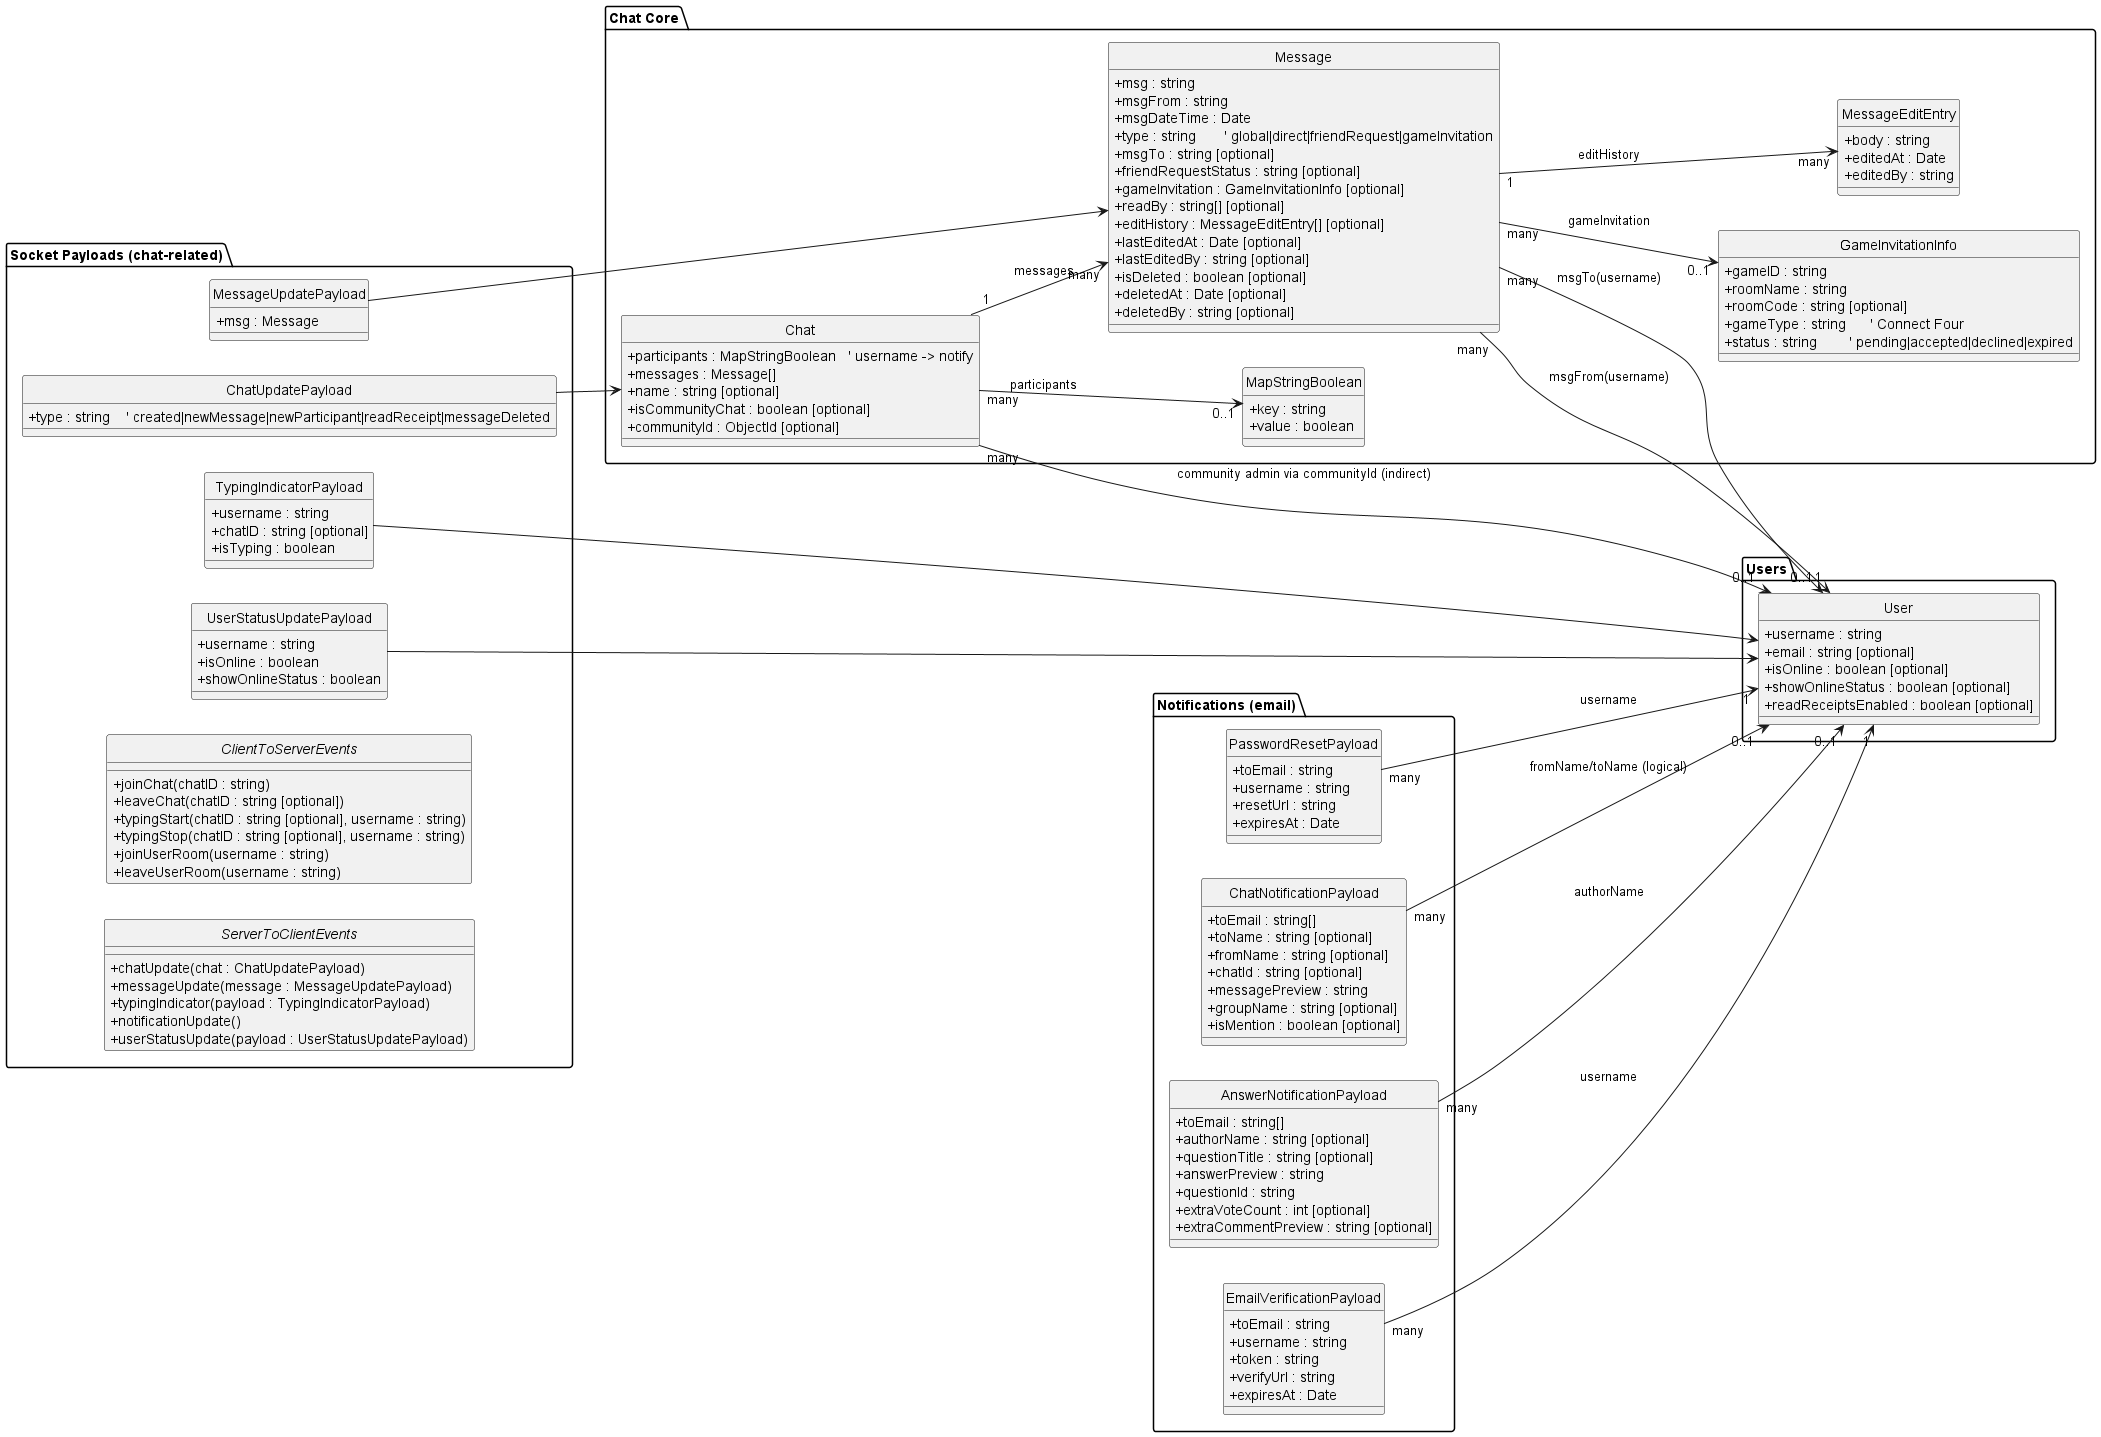

The diagram above was rendered by PlantUML. Its source (embedded in the PNG):
@startuml chats.puml
skinparam classAttributeIconSize 0
left to right direction
hide circle

package "Users" {
  class User {
    +username : string
    +email : string [optional]
    +isOnline : boolean [optional]
    +showOnlineStatus : boolean [optional]
    +readReceiptsEnabled : boolean [optional]
  }
}

package "Chat Core" {

  class GameInvitationInfo {
    +gameID : string
    +roomName : string
    +roomCode : string [optional]
    +gameType : string      ' Connect Four
    +status : string        ' pending|accepted|declined|expired
  }

  class MessageEditEntry {
    +body : string
    +editedAt : Date
    +editedBy : string
  }

  class Message {
    +msg : string
    +msgFrom : string
    +msgDateTime : Date
    +type : string       ' global|direct|friendRequest|gameInvitation
    +msgTo : string [optional]
    +friendRequestStatus : string [optional]
    +gameInvitation : GameInvitationInfo [optional]
    +readBy : string[] [optional]
    +editHistory : MessageEditEntry[] [optional]
    +lastEditedAt : Date [optional]
    +lastEditedBy : string [optional]
    +isDeleted : boolean [optional]
    +deletedAt : Date [optional]
    +deletedBy : string [optional]
  }

  ' Simple alias for Record<string, boolean>
  class MapStringBoolean {
    +key : string
    +value : boolean
  }

  class Chat {
    +participants : MapStringBoolean   ' username -> notify
    +messages : Message[]
    +name : string [optional]
    +isCommunityChat : boolean [optional]
    +communityId : ObjectId [optional]
  }
}

package "Notifications (email)" {

  class ChatNotificationPayload {
    +toEmail : string[]
    +toName : string [optional]
    +fromName : string [optional]
    +chatId : string [optional]
    +messagePreview : string
    +groupName : string [optional]
    +isMention : boolean [optional]
  }

  class AnswerNotificationPayload {
    +toEmail : string[]
    +authorName : string [optional]
    +questionTitle : string [optional]
    +answerPreview : string
    +questionId : string
    +extraVoteCount : int [optional]
    +extraCommentPreview : string [optional]
  }

  class EmailVerificationPayload {
    +toEmail : string
    +username : string
    +token : string
    +verifyUrl : string
    +expiresAt : Date
  }

  class PasswordResetPayload {
    +toEmail : string
    +username : string
    +resetUrl : string
    +expiresAt : Date
  }
}

package "Socket Payloads (chat-related)" {

  class ChatUpdatePayload {
    +type : string    ' created|newMessage|newParticipant|readReceipt|messageDeleted
  }

  class MessageUpdatePayload {
    +msg : Message
  }

  class TypingIndicatorPayload {
    +username : string
    +chatID : string [optional]
    +isTyping : boolean
  }

  class UserStatusUpdatePayload {
    +username : string
    +isOnline : boolean
    +showOnlineStatus : boolean
  }

  interface ClientToServerEvents {
    +joinChat(chatID : string)
    +leaveChat(chatID : string [optional])
    +typingStart(chatID : string [optional], username : string)
    +typingStop(chatID : string [optional], username : string)
    +joinUserRoom(username : string)
    +leaveUserRoom(username : string)
  }

  interface ServerToClientEvents {
    +chatUpdate(chat : ChatUpdatePayload)
    +messageUpdate(message : MessageUpdatePayload)
    +typingIndicator(payload : TypingIndicatorPayload)
    +notificationUpdate()
    +userStatusUpdate(payload : UserStatusUpdatePayload)
  }
}

' Relationships

' Who sends what
Message "many" --> "1" User : msgFrom(username)
Message "many" --> "0..1" User : msgTo(username)
Message "many" --> "0..1" GameInvitationInfo : gameInvitation
Message "1" --> "many" MessageEditEntry : editHistory

Chat "1" --> "many" Message : messages
Chat "many" --> "0..1" MapStringBoolean : participants
Chat "many" --> "0..1" User : community admin via communityId (indirect)

' Email notifications reference user identity & email
ChatNotificationPayload "many" --> "0..1" User : fromName/toName (logical)
AnswerNotificationPayload "many" --> "0..1" User : authorName
EmailVerificationPayload "many" --> "1" User : username
PasswordResetPayload "many" --> "1" User : username

' Socket payloads wiring
ChatUpdatePayload --> Chat
MessageUpdatePayload --> Message
TypingIndicatorPayload --> User
UserStatusUpdatePayload --> User

@enduml